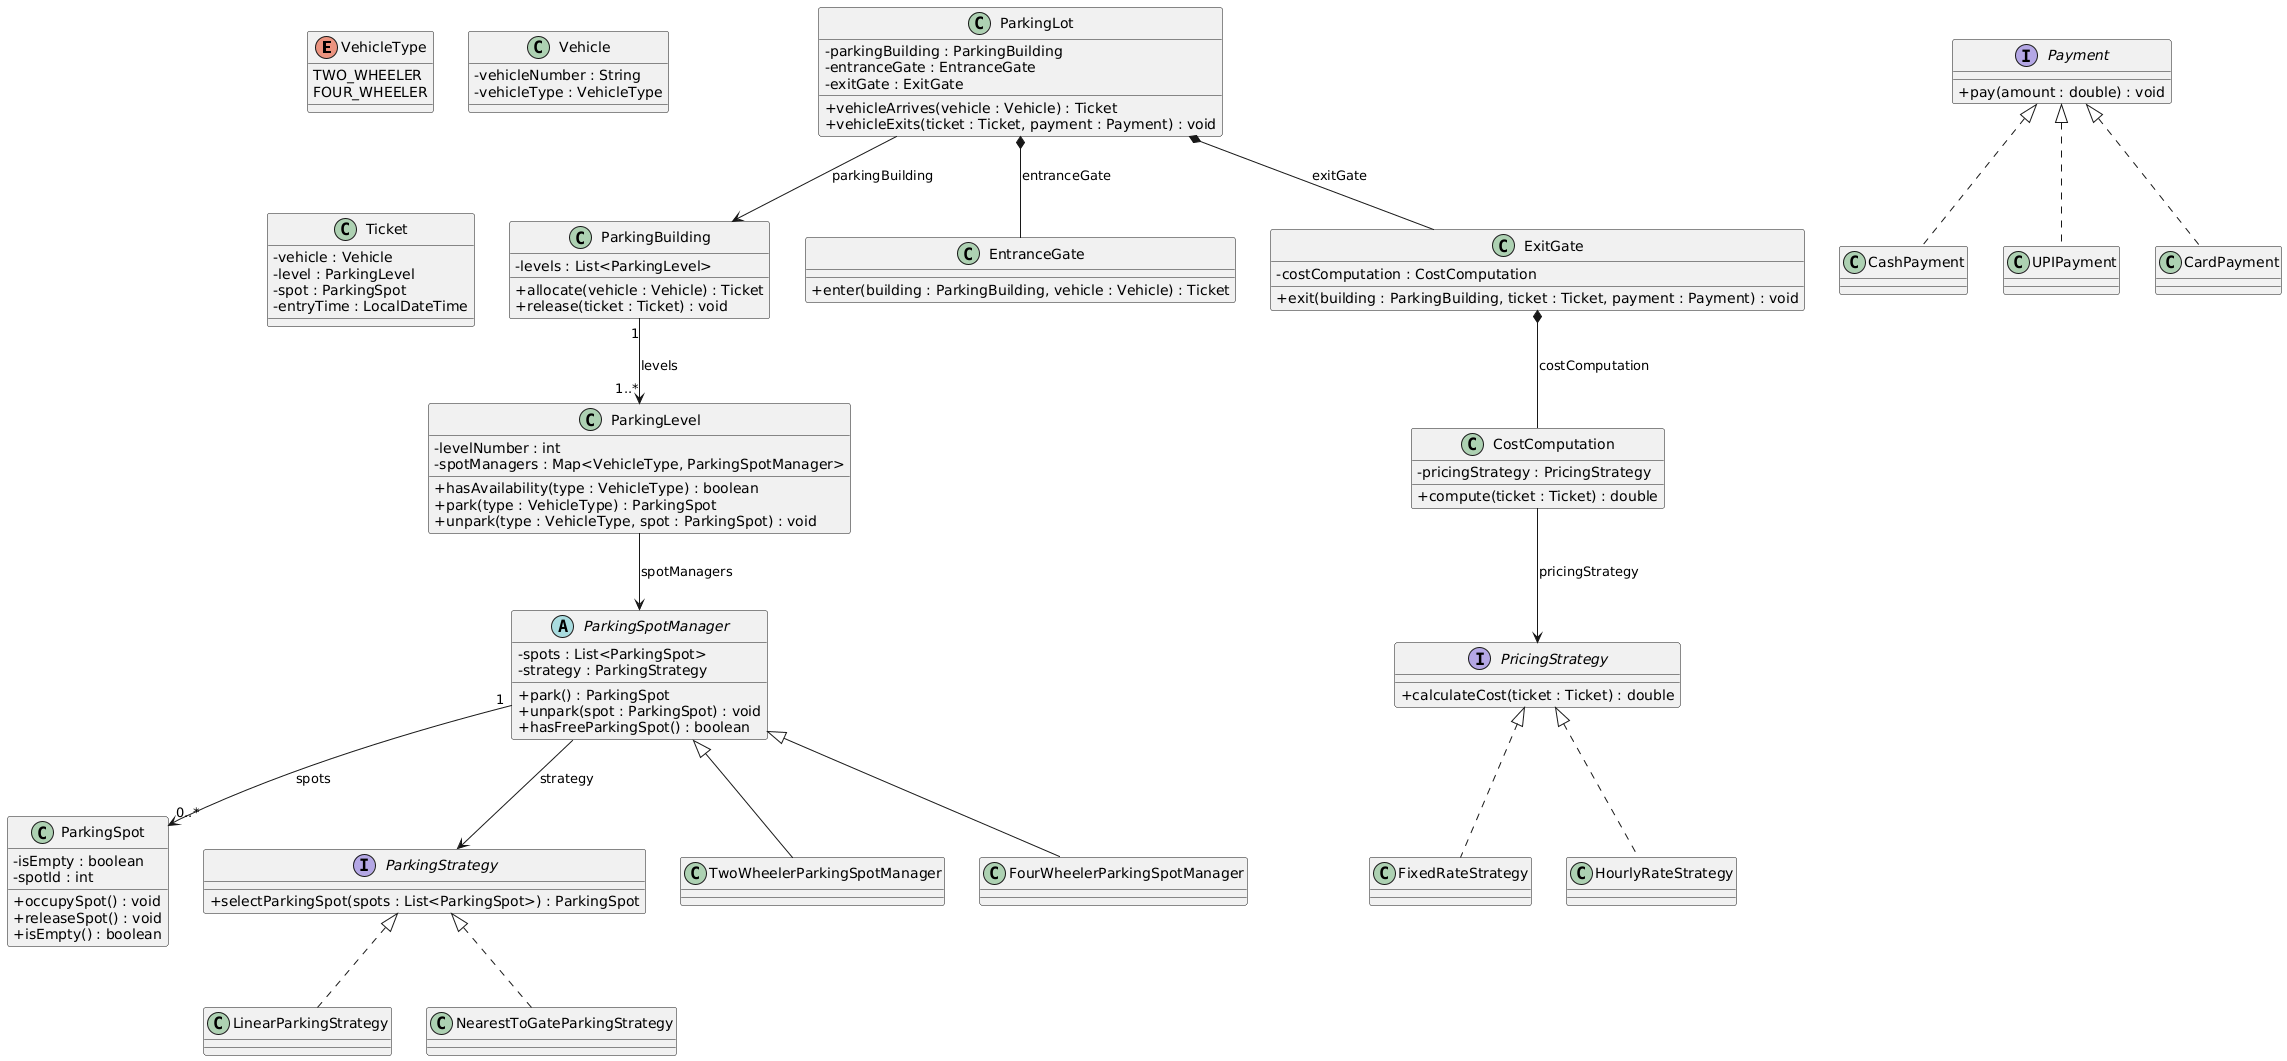

The diagram above was rendered by PlantUML. Its source (embedded in the PNG):
@startuml
skinparam classAttributeIconSize 0

' =======================
' Core Entities
' =======================

enum VehicleType {
  TWO_WHEELER
  FOUR_WHEELER
}

class Vehicle {
  - vehicleNumber : String
  - vehicleType : VehicleType
}

class ParkingSpot {
  - isEmpty : boolean
  - spotId : int

  + occupySpot() : void
  + releaseSpot() : void
  + isEmpty() : boolean
}

' =======================
' Parking Strategy (spot selection)
' =======================

interface ParkingStrategy {
  + selectParkingSpot(spots : List<ParkingSpot>) : ParkingSpot
}

class LinearParkingStrategy
class NearestToGateParkingStrategy

ParkingStrategy <|.. LinearParkingStrategy
ParkingStrategy <|.. NearestToGateParkingStrategy

' =======================
' Parking Spot Managers
' =======================

abstract class ParkingSpotManager {
  - spots : List<ParkingSpot>
  - strategy : ParkingStrategy

  + park() : ParkingSpot
  + unpark(spot : ParkingSpot) : void
  + hasFreeParkingSpot() : boolean
}

class TwoWheelerParkingSpotManager
class FourWheelerParkingSpotManager

ParkingSpotManager <|-- TwoWheelerParkingSpotManager
ParkingSpotManager <|-- FourWheelerParkingSpotManager

ParkingSpotManager "1" --> "0..*" ParkingSpot : spots
ParkingSpotManager --> ParkingStrategy : strategy

' =======================
' Parking Level
' =======================

class ParkingLevel {
  - levelNumber : int
  - spotManagers : Map<VehicleType, ParkingSpotManager>

  + hasAvailability(type : VehicleType) : boolean
  + park(type : VehicleType) : ParkingSpot
  + unpark(type : VehicleType, spot : ParkingSpot) : void
}

ParkingLevel --> ParkingSpotManager : spotManagers

' =======================
' Ticket
' =======================

class Ticket {
  - vehicle : Vehicle
  - level : ParkingLevel
  - spot : ParkingSpot
  - entryTime : LocalDateTime
}

' =======================
' Parking Building
' =======================

class ParkingBuilding {
  - levels : List<ParkingLevel>

  + allocate(vehicle : Vehicle) : Ticket
  + release(ticket : Ticket) : void
}

ParkingBuilding "1" --> "1..*" ParkingLevel : levels

' =======================
' Entrance Gate
' =======================

class EntranceGate {
  + enter(building : ParkingBuilding, vehicle : Vehicle) : Ticket
}

' =======================
' Pricing + Cost Computation
' =======================

interface PricingStrategy {
  + calculateCost(ticket : Ticket) : double
}

class FixedRateStrategy
class HourlyRateStrategy

PricingStrategy <|.. FixedRateStrategy
PricingStrategy <|.. HourlyRateStrategy

class CostComputation {
  - pricingStrategy : PricingStrategy
  + compute(ticket : Ticket) : double
}

CostComputation --> PricingStrategy : pricingStrategy

' =======================
' Payment
' =======================

interface Payment {
  + pay(amount : double) : void
}

class CashPayment
class UPIPayment
class CardPayment

Payment <|.. CashPayment
Payment <|.. UPIPayment
Payment <|.. CardPayment

' =======================
' Exit Gate
' =======================

class ExitGate {
  - costComputation : CostComputation
  + exit(building : ParkingBuilding, ticket : Ticket, payment : Payment) : void
}

ExitGate *-- CostComputation : costComputation

' =======================
' Parking Lot
' =======================

class ParkingLot {
  - parkingBuilding : ParkingBuilding
  - entranceGate : EntranceGate
  - exitGate : ExitGate

  + vehicleArrives(vehicle : Vehicle) : Ticket
  + vehicleExits(ticket : Ticket, payment : Payment) : void
}

ParkingLot --> ParkingBuilding : parkingBuilding
ParkingLot *-- EntranceGate : entranceGate
ParkingLot *-- ExitGate : exitGate
@enduml